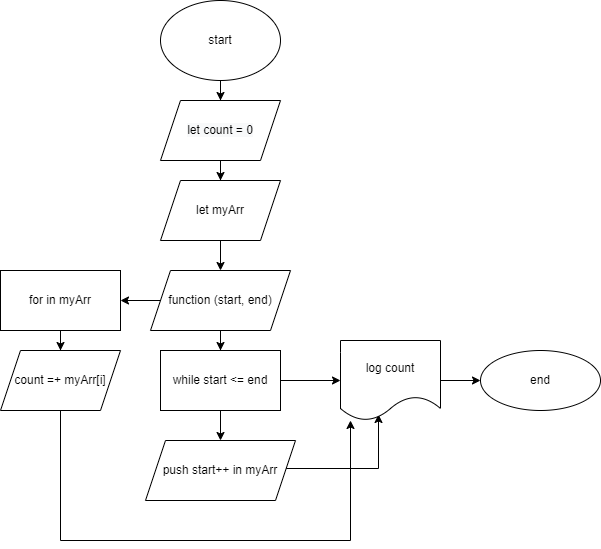

The diagram above was exported from draw.io. Its source (the exported page's mxGraphModel, read from the mxfile embedded in the PNG):
<mxGraphModel dx="1308" dy="492" grid="1" gridSize="10" guides="1" tooltips="1" connect="1" arrows="1" fold="1" page="1" pageScale="1" pageWidth="827" pageHeight="1169" math="0" shadow="0">
  <root>
    <mxCell id="WIyWlLk6GJQsqaUBKTNV-0" />
    <mxCell id="WIyWlLk6GJQsqaUBKTNV-1" parent="WIyWlLk6GJQsqaUBKTNV-0" />
    <mxCell id="Y63xpiSdfRk7sgC3Lsm4-2" value="" style="edgeStyle=orthogonalEdgeStyle;rounded=0;orthogonalLoop=1;jettySize=auto;html=1;" edge="1" parent="WIyWlLk6GJQsqaUBKTNV-1" source="Y63xpiSdfRk7sgC3Lsm4-0" target="Y63xpiSdfRk7sgC3Lsm4-1">
      <mxGeometry relative="1" as="geometry" />
    </mxCell>
    <mxCell id="Y63xpiSdfRk7sgC3Lsm4-0" value="start" style="ellipse;whiteSpace=wrap;html=1;" vertex="1" parent="WIyWlLk6GJQsqaUBKTNV-1">
      <mxGeometry x="380" width="120" height="80" as="geometry" />
    </mxCell>
    <mxCell id="Y63xpiSdfRk7sgC3Lsm4-4" value="" style="edgeStyle=orthogonalEdgeStyle;rounded=0;orthogonalLoop=1;jettySize=auto;html=1;" edge="1" parent="WIyWlLk6GJQsqaUBKTNV-1" source="Y63xpiSdfRk7sgC3Lsm4-1" target="Y63xpiSdfRk7sgC3Lsm4-3">
      <mxGeometry relative="1" as="geometry" />
    </mxCell>
    <mxCell id="Y63xpiSdfRk7sgC3Lsm4-1" value="&#10;&#10;&lt;span style=&quot;color: rgb(0, 0, 0); font-family: helvetica; font-size: 12px; font-style: normal; font-weight: 400; letter-spacing: normal; text-align: center; text-indent: 0px; text-transform: none; word-spacing: 0px; background-color: rgb(248, 249, 250); display: inline; float: none;&quot;&gt;let count = 0&lt;/span&gt;&#10;&#10;" style="shape=parallelogram;perimeter=parallelogramPerimeter;whiteSpace=wrap;html=1;fixedSize=1;" vertex="1" parent="WIyWlLk6GJQsqaUBKTNV-1">
      <mxGeometry x="380" y="100" width="120" height="60" as="geometry" />
    </mxCell>
    <mxCell id="Y63xpiSdfRk7sgC3Lsm4-10" value="" style="edgeStyle=orthogonalEdgeStyle;rounded=0;orthogonalLoop=1;jettySize=auto;html=1;" edge="1" parent="WIyWlLk6GJQsqaUBKTNV-1" source="Y63xpiSdfRk7sgC3Lsm4-3" target="Y63xpiSdfRk7sgC3Lsm4-9">
      <mxGeometry relative="1" as="geometry" />
    </mxCell>
    <mxCell id="Y63xpiSdfRk7sgC3Lsm4-3" value="let myArr" style="shape=parallelogram;perimeter=parallelogramPerimeter;whiteSpace=wrap;html=1;fixedSize=1;" vertex="1" parent="WIyWlLk6GJQsqaUBKTNV-1">
      <mxGeometry x="380" y="180" width="120" height="60" as="geometry" />
    </mxCell>
    <mxCell id="Y63xpiSdfRk7sgC3Lsm4-12" value="" style="edgeStyle=orthogonalEdgeStyle;rounded=0;orthogonalLoop=1;jettySize=auto;html=1;" edge="1" parent="WIyWlLk6GJQsqaUBKTNV-1" source="Y63xpiSdfRk7sgC3Lsm4-9" target="Y63xpiSdfRk7sgC3Lsm4-11">
      <mxGeometry relative="1" as="geometry" />
    </mxCell>
    <mxCell id="Y63xpiSdfRk7sgC3Lsm4-16" value="" style="edgeStyle=orthogonalEdgeStyle;rounded=0;orthogonalLoop=1;jettySize=auto;html=1;" edge="1" parent="WIyWlLk6GJQsqaUBKTNV-1" source="Y63xpiSdfRk7sgC3Lsm4-9" target="Y63xpiSdfRk7sgC3Lsm4-15">
      <mxGeometry relative="1" as="geometry" />
    </mxCell>
    <mxCell id="Y63xpiSdfRk7sgC3Lsm4-9" value="function (start, end)" style="shape=parallelogram;perimeter=parallelogramPerimeter;whiteSpace=wrap;html=1;fixedSize=1;" vertex="1" parent="WIyWlLk6GJQsqaUBKTNV-1">
      <mxGeometry x="370" y="270" width="140" height="60" as="geometry" />
    </mxCell>
    <mxCell id="Y63xpiSdfRk7sgC3Lsm4-14" value="" style="edgeStyle=orthogonalEdgeStyle;rounded=0;orthogonalLoop=1;jettySize=auto;html=1;" edge="1" parent="WIyWlLk6GJQsqaUBKTNV-1" source="Y63xpiSdfRk7sgC3Lsm4-11" target="Y63xpiSdfRk7sgC3Lsm4-13">
      <mxGeometry relative="1" as="geometry" />
    </mxCell>
    <mxCell id="Y63xpiSdfRk7sgC3Lsm4-21" value="" style="edgeStyle=orthogonalEdgeStyle;rounded=0;orthogonalLoop=1;jettySize=auto;html=1;" edge="1" parent="WIyWlLk6GJQsqaUBKTNV-1" source="Y63xpiSdfRk7sgC3Lsm4-11" target="Y63xpiSdfRk7sgC3Lsm4-20">
      <mxGeometry relative="1" as="geometry" />
    </mxCell>
    <mxCell id="Y63xpiSdfRk7sgC3Lsm4-11" value="while start &amp;lt;= end" style="whiteSpace=wrap;html=1;" vertex="1" parent="WIyWlLk6GJQsqaUBKTNV-1">
      <mxGeometry x="380" y="350" width="120" height="60" as="geometry" />
    </mxCell>
    <mxCell id="Y63xpiSdfRk7sgC3Lsm4-22" style="edgeStyle=orthogonalEdgeStyle;rounded=0;orthogonalLoop=1;jettySize=auto;html=1;entryX=0.38;entryY=0.95;entryDx=0;entryDy=0;entryPerimeter=0;" edge="1" parent="WIyWlLk6GJQsqaUBKTNV-1">
      <mxGeometry relative="1" as="geometry">
        <mxPoint x="505" y="468" as="sourcePoint" />
        <mxPoint x="598" y="414" as="targetPoint" />
      </mxGeometry>
    </mxCell>
    <mxCell id="Y63xpiSdfRk7sgC3Lsm4-13" value="push start++ in myArr" style="shape=parallelogram;perimeter=parallelogramPerimeter;whiteSpace=wrap;html=1;fixedSize=1;" vertex="1" parent="WIyWlLk6GJQsqaUBKTNV-1">
      <mxGeometry x="365" y="440" width="150" height="60" as="geometry" />
    </mxCell>
    <mxCell id="Y63xpiSdfRk7sgC3Lsm4-19" value="" style="edgeStyle=orthogonalEdgeStyle;rounded=0;orthogonalLoop=1;jettySize=auto;html=1;" edge="1" parent="WIyWlLk6GJQsqaUBKTNV-1" source="Y63xpiSdfRk7sgC3Lsm4-15" target="Y63xpiSdfRk7sgC3Lsm4-18">
      <mxGeometry relative="1" as="geometry" />
    </mxCell>
    <mxCell id="Y63xpiSdfRk7sgC3Lsm4-15" value="for in myArr" style="whiteSpace=wrap;html=1;" vertex="1" parent="WIyWlLk6GJQsqaUBKTNV-1">
      <mxGeometry x="220" y="270" width="120" height="60" as="geometry" />
    </mxCell>
    <mxCell id="Y63xpiSdfRk7sgC3Lsm4-23" style="edgeStyle=orthogonalEdgeStyle;rounded=0;orthogonalLoop=1;jettySize=auto;html=1;" edge="1" parent="WIyWlLk6GJQsqaUBKTNV-1" source="Y63xpiSdfRk7sgC3Lsm4-18" target="Y63xpiSdfRk7sgC3Lsm4-20">
      <mxGeometry relative="1" as="geometry">
        <mxPoint x="570" y="564" as="targetPoint" />
        <Array as="points">
          <mxPoint x="280" y="540" />
          <mxPoint x="570" y="540" />
        </Array>
      </mxGeometry>
    </mxCell>
    <mxCell id="Y63xpiSdfRk7sgC3Lsm4-18" value="count =+ myArr[i]" style="shape=parallelogram;perimeter=parallelogramPerimeter;whiteSpace=wrap;html=1;fixedSize=1;" vertex="1" parent="WIyWlLk6GJQsqaUBKTNV-1">
      <mxGeometry x="220" y="350" width="120" height="60" as="geometry" />
    </mxCell>
    <mxCell id="Y63xpiSdfRk7sgC3Lsm4-25" value="" style="edgeStyle=orthogonalEdgeStyle;rounded=0;orthogonalLoop=1;jettySize=auto;html=1;" edge="1" parent="WIyWlLk6GJQsqaUBKTNV-1" source="Y63xpiSdfRk7sgC3Lsm4-20" target="Y63xpiSdfRk7sgC3Lsm4-24">
      <mxGeometry relative="1" as="geometry" />
    </mxCell>
    <mxCell id="Y63xpiSdfRk7sgC3Lsm4-20" value="log count" style="shape=document;whiteSpace=wrap;html=1;boundedLbl=1;" vertex="1" parent="WIyWlLk6GJQsqaUBKTNV-1">
      <mxGeometry x="560" y="340" width="100" height="80" as="geometry" />
    </mxCell>
    <mxCell id="Y63xpiSdfRk7sgC3Lsm4-24" value="end" style="ellipse;whiteSpace=wrap;html=1;" vertex="1" parent="WIyWlLk6GJQsqaUBKTNV-1">
      <mxGeometry x="700" y="350" width="120" height="60" as="geometry" />
    </mxCell>
  </root>
</mxGraphModel>